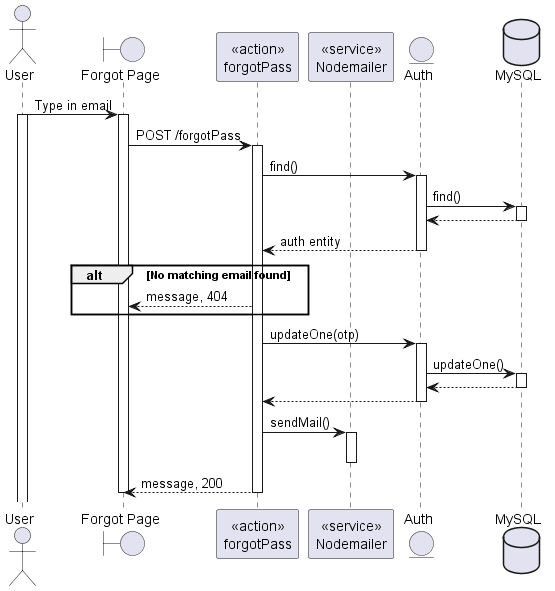

The diagram above was rendered by PlantUML. Its source (embedded in the PNG):
@startuml
actor User
boundary "Forgot Page" as Client
participant "<<action>>\nforgotPass" as Controller
participant "<<service>>\nNodemailer" as mail
entity "Auth" as Model
database "MySQL" as DB

User -> Client: Type in email
activate User
activate Client

Client -> Controller: POST /forgotPass
activate Controller
Controller -> Model: find()
activate Model
Model -> DB: find()
activate DB
DB --> Model
deactivate DB
Model --> Controller: auth entity
deactivate Model
alt No matching email found
    Controller --> Client: message, 404
end
Controller -> Model: updateOne(otp)
activate Model
Model -> DB: updateOne()
activate DB
DB --> Model
deactivate DB
Model --> Controller
deactivate Model
Controller -> mail: sendMail()
activate mail
deactivate mail
Controller --> Client: message, 200
deactivate Controller
    
deactivate Client




@enduml